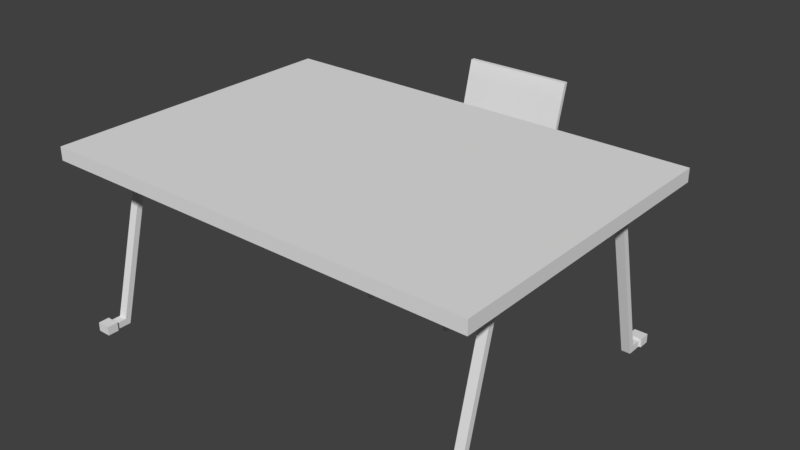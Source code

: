 # Source: chairs.blend  (saved by Blender 2.79.0; exported with 4.5.12 LTS)
import bpy
from mathutils import Matrix  # noqa: F401  (used for matrix-valued properties, if any)

bpy.ops.wm.read_factory_settings(use_empty=True)
scene = bpy.context.scene
scene.name = 'Scene'

# ---- collections
col_collection_1 = bpy.data.collections.new('Collection 1'); scene.collection.children.link(col_collection_1)

# ---- world
world_world = bpy.data.worlds.new('World'); scene.world = world_world
world_world.color = (0.05088, 0.05088, 0.05088)
world_world.use_sun_shadow = False
world_world.sun_shadow_jitter_overblur = 0.0
world_world.cycles.sampling_method = 'MANUAL'

# ---- meshes
me_cube_002 = bpy.data.meshes.new('Cube.002')
me_cube_002.from_pydata([(-0.25, 0.38, 0.4), (-0.25, 0.41, 0.48), (-0.25, 0.91, 0.48), (-0.25, 1.02, 0.9), (-0.25, 1.0, 0.9), (-0.25, 0.9, 0.5), (-0.25, 0.36, 0.4), (-0.25, 0.4, 0.5), (0.25, 0.38, 0.4), (0.25, 0.41, 0.48), (0.25, 0.91, 0.48), (0.25, 1.02, 0.9), (0.25, 1.0, 0.9), (0.25, 0.9, 0.5), (0.25, 0.36, 0.4), (0.25, 0.4, 0.5), (0.22, 0.41, 0.48), (0.22, 0.23, 0.02), (0.22, 0.25, 0.02), (0.22, 0.42, 0.46), (0.22, 0.91, 0.48), (0.22, 0.9, 0.46), (0.22, 1.08, 0.02), (0.22, 1.06, 0.02), (0.17, 0.92, 0.46), (0.17, 0.9, 0.46), (0.17, 1.02, 0.84), (0.17, 1.01, 0.86), (0.17, 1.08, 0.02), (0.17, 1.06, 0.02), (0.22, 1.08, -1.863e-08), (0.22, 1.06, -2.98e-08), (0.17, 1.08, -7.637e-08), (0.17, 1.06, -6.892e-08), (0.2, 1.08, 0.02), (0.2, 1.06, 0.02), (0.2, 1.08, -1.863e-08), (0.2, 1.06, -2.98e-08), (0.19, 1.08, 0.02), (0.19, 1.06, 0.02), (0.19, 1.08, -1.863e-08), (0.19, 1.06, -2.98e-08), (0.19, 0.92, 0.46), (0.19, 0.9, 0.46), (0.19, 1.02, 0.84), (0.19, 1.01, 0.86), (0.2, 0.91, 0.48), (0.2, 0.9, 0.46), (0.2, 0.41, 0.48), (0.2, 0.42, 0.46), (0.2, 0.23, 0.02), (0.2, 0.25, 0.02), (0.22, 0.23, -2.98e-08), (0.22, 0.25, -2.98e-08), (0.2, 0.23, 9.313e-09), (0.2, 0.25, 0.0), (-0.22, 0.41, 0.48), (-0.22, 0.23, 0.02), (-0.22, 0.25, 0.02), (-0.22, 0.42, 0.46), (-0.22, 0.91, 0.48), (-0.22, 0.9, 0.46), (-0.22, 1.08, 0.02), (-0.22, 1.06, 0.02), (-0.17, 0.92, 0.46), (-0.17, 0.9, 0.46), (-0.17, 1.02, 0.84), (-0.17, 1.01, 0.86), (-0.17, 1.08, 0.02), (-0.17, 1.06, 0.02), (-0.22, 1.08, -1.863e-08), (-0.22, 1.06, -2.98e-08), (-0.17, 1.08, -7.637e-08), (-0.17, 1.06, -6.892e-08), (-0.2, 1.08, 0.02), (-0.2, 1.06, 0.02), (-0.2, 1.08, -1.863e-08), (-0.2, 1.06, -2.98e-08), (-0.19, 1.08, 0.02), (-0.19, 1.06, 0.02), (-0.19, 1.08, -1.863e-08), (-0.19, 1.06, -2.98e-08), (-0.19, 0.92, 0.46), (-0.19, 0.9, 0.46), (-0.19, 1.02, 0.84), (-0.19, 1.01, 0.86), (-0.2, 0.91, 0.48), (-0.2, 0.9, 0.46), (-0.2, 0.41, 0.48), (-0.2, 0.42, 0.46), (-0.2, 0.23, 0.02), (-0.2, 0.25, 0.02), (-0.22, 0.23, -2.98e-08), (-0.22, 0.25, -2.98e-08), (-0.2, 0.23, 9.313e-09), (-0.2, 0.25, 0.0), (0.25, 0.38, 0.4), (0.25, 0.41, 0.48), (0.25, 0.91, 0.48), (0.25, 1.02, 0.9), (0.25, 1.0, 0.9), (0.25, 0.9, 0.5), (0.25, 0.36, 0.4), (0.25, 0.4, 0.5), (-0.25, 0.38, 0.4), (-0.25, 1.02, 0.9), (-0.25, 1.0, 0.9), (-0.25, 0.36, 0.4), (0.25, 0.38, 0.4), (0.25, 1.02, 0.9), (0.25, 1.0, 0.9), (0.25, 0.36, 0.4), (-0.25, 0.38, 0.4), (-0.25, 0.41, 0.48), (-0.25, 0.91, 0.48), (-0.25, 1.02, 0.9), (-0.25, 1.0, 0.9), (-0.25, 0.9, 0.5), (-0.25, 0.36, 0.4), (-0.25, 0.4, 0.5)], [], [(118, 119, 113, 112), (2, 10, 9, 1), (115, 114, 117, 116), (7, 15, 13, 5), (97, 98, 101, 103), (6, 14, 15, 7), (5, 13, 12, 4), (3, 11, 10, 2), (1, 9, 8, 0), (22, 23, 31, 30), (35, 39, 41, 37), (30, 36, 34, 22), (31, 37, 36, 30), (23, 21, 47, 35), (23, 35, 37, 31), (33, 41, 39, 29), (34, 38, 39, 35), (36, 40, 38, 34), (37, 41, 40, 36), (41, 33, 32, 40), (28, 38, 40, 32), (38, 42, 43, 39), (42, 44, 45, 43), (35, 47, 46, 34), (47, 49, 48, 46), (49, 51, 50, 48), (51, 55, 54, 50), (17, 52, 53, 18), (53, 52, 54, 55), (50, 54, 52, 17), (17, 16, 48, 50), (16, 20, 46, 48), (20, 22, 34, 46), (21, 19, 49, 47), (19, 18, 51, 49), (16, 17, 18, 19), (20, 16, 19, 21), (22, 20, 21, 23), (29, 28, 32, 33), (24, 28, 29, 25), (25, 27, 26, 24), (27, 45, 44, 26), (28, 24, 42, 38), (24, 26, 44, 42), (25, 29, 39, 43), (27, 25, 43, 45), (55, 51, 18, 53), (62, 70, 71, 63), (75, 77, 81, 79), (70, 62, 74, 76), (71, 70, 76, 77), (63, 75, 87, 61), (63, 71, 77, 75), (73, 69, 79, 81), (74, 75, 79, 78), (76, 74, 78, 80), (77, 76, 80, 81), (81, 80, 72, 73), (68, 72, 80, 78), (78, 79, 83, 82), (82, 83, 85, 84), (75, 74, 86, 87), (87, 86, 88, 89), (89, 88, 90, 91), (91, 90, 94, 95), (57, 58, 93, 92), (93, 95, 94, 92), (90, 57, 92, 94), (57, 90, 88, 56), (56, 88, 86, 60), (60, 86, 74, 62), (61, 87, 89, 59), (59, 89, 91, 58), (56, 59, 58, 57), (60, 61, 59, 56), (62, 63, 61, 60), (69, 73, 72, 68), (64, 65, 69, 68), (65, 64, 66, 67), (67, 66, 84, 85), (68, 78, 82, 64), (64, 82, 84, 66), (65, 83, 79, 69), (67, 85, 83, 65), (95, 93, 58, 91), (98, 99, 100, 101), (113, 119, 117, 114), (102, 96, 97, 103), (106, 110, 109, 105), (104, 108, 111, 107)])
_uv = me_cube_002.uv_layers.new(name='UVMap')
_uv.uv.foreach_set('vector', [0.1105, 0.02246, 0.2, 0.06705, 0.1966, 0.09389, 0.08707, 0.02857, 0.2869, 0.2399, 0.2869, 0.00625, 0.1158, 0.00625, 0.1158, 0.2399, 0.4343, 0.2082, 0.2845, 0.1262, 0.2879, 0.09937, 0.4547, 0.1952, 0.1099, 0.2399, 0.1099, 0.00625, 0.281, 0.00625, 0.281, 0.2399, 0.173, 0.1056, 0.2845, 0.1265, 0.2879, 0.1533, 0.1764, 0.1325, 0.02366, 0.2399, 0.02366, 0.00625, 0.1099, 0.00625, 0.1099, 0.2399, 0.281, 0.2399, 0.281, 0.00625, 0.4652, 0.00625, 0.4652, 0.2399, 0.4771, 0.2399, 0.4771, 0.00625, 0.2869, 0.00625, 0.2869, 0.2399, 0.1158, 0.2399, 0.1158, 0.00625, 0.03551, 0.00625, 0.03551, 0.2399, 0.9965, 0.1438, 0.5062, 0.1438, 0.5062, 0.135, 0.9965, 0.135, 0.5062, 0.1438, 0.5062, 0.1438, 0.5062, 0.135, 0.5062, 0.135, 0.9965, 0.135, 0.9965, 0.135, 0.9965, 0.1438, 0.9965, 0.1438, 0.5062, 0.135, 0.5062, 0.135, 0.9965, 0.135, 0.9965, 0.135, 0.5062, 0.1438, 0.5062, 0.1651, 0.5062, 0.1651, 0.5062, 0.1438, 0.5062, 0.1438, 0.5062, 0.1438, 0.5062, 0.135, 0.5062, 0.135, 0.5062, 0.135, 0.5062, 0.135, 0.5062, 0.1438, 0.5062, 0.1438, 0.9965, 0.1438, 0.9965, 0.1438, 0.5062, 0.1438, 0.5062, 0.1438, 0.9965, 0.135, 0.9965, 0.135, 0.9965, 0.1438, 0.9965, 0.1438, 0.5062, 0.135, 0.5062, 0.135, 0.9965, 0.135, 0.9965, 0.135, 0.5062, 0.135, 0.5062, 0.135, 0.9965, 0.135, 0.9965, 0.135, 0.9965, 0.1438, 0.9965, 0.1438, 0.9965, 0.135, 0.9965, 0.135, 0.9965, 0.1438, 0.9965, 0.1605, 0.5062, 0.1651, 0.5062, 0.1438, 0.9965, 0.1605, 0.9965, 0.1854, 0.5062, 0.1899, 0.5062, 0.1651, 0.5062, 0.1438, 0.5062, 0.1651, 0.9965, 0.1607, 0.9965, 0.1438, 0.5062, 0.1651, 0.5062, 0.2099, 0.9965, 0.2144, 0.9965, 0.1607, 0.5062, 0.2099, 0.5062, 0.2301, 0.9965, 0.2301, 0.9965, 0.2144, 0.5062, 0.2301, 0.5062, 0.2389, 0.9965, 0.2389, 0.9965, 0.2301, 0.9965, 0.2301, 0.9965, 0.2389, 0.5062, 0.2389, 0.5062, 0.2301, 0.5062, 0.2389, 0.9965, 0.2389, 0.9965, 0.2389, 0.5062, 0.2389, 0.9965, 0.2301, 0.9965, 0.2389, 0.9965, 0.2389, 0.9965, 0.2301, 0.9965, 0.2301, 0.9965, 0.2144, 0.9965, 0.2144, 0.9965, 0.2301, 0.9965, 0.2144, 0.9965, 0.1607, 0.9965, 0.1607, 0.9965, 0.2144, 0.9965, 0.1607, 0.9965, 0.1438, 0.9965, 0.1438, 0.9965, 0.1607, 0.5062, 0.1651, 0.5062, 0.2099, 0.5062, 0.2099, 0.5062, 0.1651, 0.5062, 0.2099, 0.5062, 0.2301, 0.5062, 0.2301, 0.5062, 0.2099, 0.9965, 0.2144, 0.9965, 0.2301, 0.5062, 0.2301, 0.5062, 0.2099, 0.9965, 0.1607, 0.9965, 0.2144, 0.5062, 0.2099, 0.5062, 0.1651, 0.9965, 0.1438, 0.9965, 0.1607, 0.5062, 0.1651, 0.5062, 0.1438, 0.5062, 0.1438, 0.9965, 0.1438, 0.9965, 0.135, 0.5062, 0.135, 0.9965, 0.1605, 0.9965, 0.1438, 0.5062, 0.1438, 0.5062, 0.1651, 0.5062, 0.1651, 0.5062, 0.1899, 0.9965, 0.1854, 0.9965, 0.1605, 0.5062, 0.1899, 0.5062, 0.1899, 0.9965, 0.1854, 0.9965, 0.1854, 0.9965, 0.1438, 0.9965, 0.1605, 0.9965, 0.1605, 0.9965, 0.1438, 0.9965, 0.1605, 0.9965, 0.1854, 0.9965, 0.1854, 0.9965, 0.1605, 0.5062, 0.1651, 0.5062, 0.1438, 0.5062, 0.1438, 0.5062, 0.1651, 0.5062, 0.1899, 0.5062, 0.1651, 0.5062, 0.1651, 0.5062, 0.1899, 0.5062, 0.2389, 0.5062, 0.2301, 0.5062, 0.2301, 0.5062, 0.2389, 0.9965, 0.1438, 0.9965, 0.135, 0.5062, 0.135, 0.5062, 0.1438, 0.5062, 0.1438, 0.5062, 0.135, 0.5062, 0.135, 0.5062, 0.1438, 0.9965, 0.135, 0.9965, 0.1438, 0.9965, 0.1438, 0.9965, 0.135, 0.5062, 0.135, 0.9965, 0.135, 0.9965, 0.135, 0.5062, 0.135, 0.5062, 0.1438, 0.5062, 0.1438, 0.5062, 0.1651, 0.5062, 0.1651, 0.5062, 0.1438, 0.5062, 0.135, 0.5062, 0.135, 0.5062, 0.1438, 0.5062, 0.135, 0.5062, 0.1438, 0.5062, 0.1438, 0.5062, 0.135, 0.9965, 0.1438, 0.5062, 0.1438, 0.5062, 0.1438, 0.9965, 0.1438, 0.9965, 0.135, 0.9965, 0.1438, 0.9965, 0.1438, 0.9965, 0.135, 0.5062, 0.135, 0.9965, 0.135, 0.9965, 0.135, 0.5062, 0.135, 0.5062, 0.135, 0.9965, 0.135, 0.9965, 0.135, 0.5062, 0.135, 0.9965, 0.1438, 0.9965, 0.135, 0.9965, 0.135, 0.9965, 0.1438, 0.9965, 0.1438, 0.5062, 0.1438, 0.5062, 0.1651, 0.9965, 0.1605, 0.9965, 0.1605, 0.5062, 0.1651, 0.5062, 0.1899, 0.9965, 0.1854, 0.5062, 0.1438, 0.9965, 0.1438, 0.9965, 0.1607, 0.5062, 0.1651, 0.5062, 0.1651, 0.9965, 0.1607, 0.9965, 0.2144, 0.5062, 0.2099, 0.5062, 0.2099, 0.9965, 0.2144, 0.9965, 0.2301, 0.5062, 0.2301, 0.5062, 0.2301, 0.9965, 0.2301, 0.9965, 0.2389, 0.5062, 0.2389, 0.9965, 0.2301, 0.5062, 0.2301, 0.5062, 0.2389, 0.9965, 0.2389, 0.5062, 0.2389, 0.5062, 0.2389, 0.9965, 0.2389, 0.9965, 0.2389, 0.9965, 0.2301, 0.9965, 0.2301, 0.9965, 0.2389, 0.9965, 0.2389, 0.9965, 0.2301, 0.9965, 0.2301, 0.9965, 0.2144, 0.9965, 0.2144, 0.9965, 0.2144, 0.9965, 0.2144, 0.9965, 0.1607, 0.9965, 0.1607, 0.9965, 0.1607, 0.9965, 0.1607, 0.9965, 0.1438, 0.9965, 0.1438, 0.5062, 0.1651, 0.5062, 0.1651, 0.5062, 0.2099, 0.5062, 0.2099, 0.5062, 0.2099, 0.5062, 0.2099, 0.5062, 0.2301, 0.5062, 0.2301, 0.9965, 0.2144, 0.5062, 0.2099, 0.5062, 0.2301, 0.9965, 0.2301, 0.9965, 0.1607, 0.5062, 0.1651, 0.5062, 0.2099, 0.9965, 0.2144, 0.9965, 0.1438, 0.5062, 0.1438, 0.5062, 0.1651, 0.9965, 0.1607, 0.5062, 0.1438, 0.5062, 0.135, 0.9965, 0.135, 0.9965, 0.1438, 0.9965, 0.1605, 0.5062, 0.1651, 0.5062, 0.1438, 0.9965, 0.1438, 0.5062, 0.1651, 0.9965, 0.1605, 0.9965, 0.1854, 0.5062, 0.1899, 0.5062, 0.1899, 0.9965, 0.1854, 0.9965, 0.1854, 0.5062, 0.1899, 0.9965, 0.1438, 0.9965, 0.1438, 0.9965, 0.1605, 0.9965, 0.1605, 0.9965, 0.1605, 0.9965, 0.1605, 0.9965, 0.1854, 0.9965, 0.1854, 0.5062, 0.1651, 0.5062, 0.1651, 0.5062, 0.1438, 0.5062, 0.1438, 0.5062, 0.1899, 0.5062, 0.1899, 0.5062, 0.1651, 0.5062, 0.1651, 0.5062, 0.2389, 0.5062, 0.2389, 0.5062, 0.2301, 0.5062, 0.2301, 0.2845, 0.1265, 0.4368, 0.2214, 0.4167, 0.2348, 0.2879, 0.1533, 0.1966, 0.09389, 0.2, 0.06705, 0.2879, 0.09937, 0.2845, 0.1262, 0.06902, 0.05864, 0.08915, 0.04522, 0.173, 0.1056, 0.1764, 0.1325, 0.06622, 0.2022, 0.4416, 0.2022, 0.4416, 0.2172, 0.06622, 0.2172, 0.06622, 0.2173, 0.4416, 0.2173, 0.4416, 0.2323, 0.06622, 0.2323])
me_cube_002.use_remesh_preserve_volume = False
me_cube_002.use_remesh_preserve_attributes = False
me_cube_002.use_mirror_vertex_groups = False
me_cube_002.update()
me_cube_001 = bpy.data.meshes.new('Cube.001')
me_cube_001.from_pydata([(1.0, 0.7, 0.82), (0.9, -0.4, 0.8), (0.9, -0.6, 0.03), (0.9, -0.65, 0.03), (0.9, -0.65, 2.235e-08), (0.9, -0.58, 2.235e-08), (0.9, -0.38, 0.77), (0.9, 0.38, 0.77), (0.9, 0.58, -3.725e-08), (0.9, 0.65, -3.725e-08), (0.9, 0.65, 0.03), (0.9, 0.6, 0.03), (0.9, 0.4, 0.8), (0.86, -0.4, 0.8), (0.86, -0.6, 0.03), (0.86, -0.65, 0.03), (0.86, -0.65, 2.235e-08), (0.86, -0.58, 2.235e-08), (0.86, -0.38, 0.77), (0.86, 0.38, 0.77), (0.86, 0.58, -3.725e-08), (0.86, 0.65, -3.725e-08), (0.86, 0.65, 0.03), (0.86, 0.6, 0.03), (0.86, 0.4, 0.8), (0.85, -0.65, 0.0), (0.85, -0.65, 0.04), (0.91, -0.65, 0.0), (0.91, -0.65, 0.04), (0.86, -0.65, 2.235e-08), (0.86, -0.65, 0.03), (0.9, -0.65, 2.235e-08), (0.9, -0.65, 0.03), (-0.98, 0.68, 0.76), (-0.91, -0.7, 0.0), (-0.91, -0.7, 0.04), (-0.85, -0.7, 0.0), (-0.85, -0.7, 0.04), (-0.91, 0.7, 0.04), (-0.91, 0.7, 0.0), (-0.85, 0.7, 0.04), (-0.85, 0.7, 0.0), (-0.86, 0.65, -3.725e-08), (-0.86, 0.65, 0.03), (-0.9, 0.65, -3.725e-08), (-0.9, 0.65, 0.03), (-0.85, 0.65, 0.0), (-0.85, 0.65, 0.04), (-0.91, 0.65, 0.0), (-0.91, 0.65, 0.04), (-0.86, -0.65, 0.03), (-0.86, -0.65, 2.235e-08), (-0.9, -0.65, 0.03), (-0.9, -0.65, 2.235e-08), (-0.85, -0.65, 0.04), (-0.85, -0.65, 0.0), (-0.91, -0.65, 0.04), (-0.91, -0.65, 0.0), (0.85, 0.65, 0.04), (0.85, 0.65, 0.0), (0.91, 0.65, 0.04), (0.91, 0.65, 0.0), (0.86, 0.65, 0.03), (0.86, 0.65, -3.725e-08), (0.9, 0.65, 0.03), (0.9, 0.65, -3.725e-08), (-0.9, 0.4, 0.8), (-0.9, 0.6, 0.03), (-0.9, 0.65, 0.03), (-0.9, 0.65, -3.725e-08), (-0.9, 0.58, -3.725e-08), (-0.9, 0.38, 0.77), (-0.9, -0.38, 0.77), (-0.9, -0.58, 2.235e-08), (-1.0, -0.7, 0.82), (-0.98, 0.68, 0.8), (-0.98, -0.68, 0.8), (0.98, -0.68, 0.8), (1.0, -0.7, 0.82), (-1.0, -0.7, 0.76), (-0.98, -0.68, 0.76), (0.98, -0.68, 0.76), (0.98, 0.68, 0.76), (1.0, -0.7, 0.76), (-1.0, 0.7, 0.82), (-1.0, 0.7, 0.76), (1.0, 0.7, 0.76), (0.98, 0.68, 0.8), (-0.9, -0.65, 2.235e-08), (-0.9, -0.65, 0.03), (-0.9, -0.6, 0.03), (-0.9, -0.4, 0.8), (-0.86, 0.4, 0.8), (-0.86, 0.6, 0.03), (-0.86, 0.65, 0.03), (-0.86, 0.65, -3.725e-08), (-0.86, 0.58, -3.725e-08), (-0.86, 0.38, 0.77), (-0.86, -0.38, 0.77), (-0.86, -0.58, 2.235e-08), (-0.86, -0.65, 2.235e-08), (-0.86, -0.65, 0.03), (-0.86, -0.6, 0.03), (-0.86, -0.4, 0.8), (0.91, 0.7, 0.0), (0.91, 0.7, 0.04), (0.85, 0.7, 0.0), (0.85, 0.7, 0.04), (0.91, -0.7, 0.04), (0.91, -0.7, 0.0), (0.85, -0.7, 0.04), (0.85, -0.7, 0.0)], [], [(80, 33, 75, 76), (33, 82, 87, 75), (82, 33, 85, 86), (80, 81, 83, 79), (33, 80, 79, 85), (75, 87, 77, 76), (9, 10, 11, 8), (12, 7, 8, 11), (7, 12, 1, 6), (1, 2, 5, 6), (3, 4, 5, 2), (21, 20, 23, 22), (24, 23, 20, 19), (19, 18, 13, 24), (13, 18, 17, 14), (15, 14, 17, 16), (10, 22, 23, 11), (7, 19, 20, 8), (11, 23, 24, 12), (1, 13, 14, 2), (32, 28, 27, 31), (36, 34, 53, 51), (5, 17, 18, 6), (2, 14, 15, 3), (6, 18, 19, 7), (28, 108, 109, 27), (25, 111, 110, 26), (26, 110, 108, 28), (108, 110, 111, 109), (30, 26, 28, 32), (29, 25, 26, 30), (55, 36, 51), (85, 84, 0, 86), (82, 81, 77, 87), (81, 82, 86, 83), (81, 80, 76, 77), (83, 78, 74, 79), (79, 74, 84, 85), (86, 0, 78, 83), (57, 53, 34), (41, 42, 44, 39), (46, 42, 41), (48, 39, 44), (99, 100, 88, 73), (95, 96, 70, 69), (42, 46, 47, 43), (47, 40, 38, 49), (45, 49, 48, 44), (43, 47, 49, 45), (41, 39, 38, 40), (46, 41, 40, 47), (49, 38, 39, 48), (53, 57, 56, 52), (52, 56, 54, 50), (37, 35, 34, 36), (56, 35, 37, 54), (58, 107, 106, 59), (57, 34, 35, 56), (61, 104, 105, 60), (104, 106, 107, 105), (64, 60, 58, 62), (62, 58, 59, 63), (60, 105, 107, 58), (65, 61, 60, 64), (54, 37, 36, 55), (98, 72, 71, 97), (102, 90, 89, 101), (99, 73, 72, 98), (50, 54, 55, 51), (103, 91, 90, 102), (0, 84, 74, 78), (93, 67, 66, 92), (97, 71, 70, 96), (94, 68, 67, 93), (89, 90, 73, 88), (91, 72, 73, 90), (71, 72, 91, 66), (66, 67, 70, 71), (69, 70, 67, 68), (101, 100, 99, 102), (103, 102, 99, 98), (97, 92, 103, 98), (92, 97, 96, 93), (95, 94, 93, 96), (9, 8, 20, 21), (5, 4, 16, 17), (59, 106, 63), (61, 65, 104), (104, 65, 63, 106), (25, 29, 111), (27, 109, 31), (109, 111, 29, 31)])
_uv = me_cube_001.uv_layers.new(name='UVMap')
_uv.uv.foreach_set('vector', [0.874, 0.3272, 0.9384, 0.9407, 0.9143, 0.9234, 0.8576, 0.3479, 0.9384, 0.9407, 0.1259, 0.9407, 0.1422, 0.9199, 0.9143, 0.9234, 0.9961, 0.9961, 0.003906, 0.9961, 0.01953, 0.9766, 0.9766, 0.9785, 0.003906, 0.2539, 0.9961, 0.2539, 0.9805, 0.2734, 0.02344, 0.2715, 0.003906, 0.9961, 0.003906, 0.2539, 0.02344, 0.2715, 0.01953, 0.9766, 0.9143, 0.9234, 0.1422, 0.9199, 0.08556, 0.3444, 0.8576, 0.3479, 0.5712, 0.1304, 0.9938, 0.1304, 0.9938, 0.1369, 0.5712, 0.1395, 0.9938, 0.1664, 0.5712, 0.169, 0.5712, 0.1395, 0.9938, 0.1369, 0.5712, 0.169, 0.9938, 0.1664, 0.9938, 0.2028, 0.5712, 0.2002, 0.9938, 0.2028, 0.9938, 0.2376, 0.5712, 0.235, 0.5712, 0.2002, 0.9938, 0.2441, 0.5712, 0.2441, 0.5712, 0.235, 0.9938, 0.2376, 0.5712, 0.1304, 0.5712, 0.1395, 0.9938, 0.1369, 0.9938, 0.1304, 0.9938, 0.1664, 0.9938, 0.1369, 0.5712, 0.1395, 0.5712, 0.169, 0.5712, 0.169, 0.5712, 0.2002, 0.9938, 0.2028, 0.9938, 0.1664, 0.9938, 0.2028, 0.5712, 0.2002, 0.5712, 0.235, 0.9938, 0.2376, 0.9938, 0.2441, 0.9938, 0.2376, 0.5712, 0.235, 0.5712, 0.2441, 0.9938, 0.1304, 0.9938, 0.1304, 0.9938, 0.1369, 0.9938, 0.1369, 0.5712, 0.169, 0.5712, 0.169, 0.5712, 0.1395, 0.5712, 0.1395, 0.9938, 0.1369, 0.9938, 0.1369, 0.9938, 0.1664, 0.9938, 0.1664, 0.9938, 0.2028, 0.9938, 0.2028, 0.9938, 0.2376, 0.9938, 0.2376, 0.5039, 0.1825, 0.5217, 0.1825, 0.5217, 0.2003, 0.5039, 0.2003, 0.5039, 0.1825, 0.5217, 0.1825, 0.5217, 0.2003, 0.5039, 0.2003, 0.5712, 0.235, 0.5712, 0.235, 0.5712, 0.2002, 0.5712, 0.2002, 0.9938, 0.2376, 0.9938, 0.2376, 0.9938, 0.2441, 0.9938, 0.2441, 0.5712, 0.2002, 0.5712, 0.2002, 0.5712, 0.169, 0.5712, 0.169, 0.5039, 0.1825, 0.5217, 0.1825, 0.5217, 0.2003, 0.5039, 0.2003, 0.5039, 0.1825, 0.5217, 0.1825, 0.5217, 0.2003, 0.5039, 0.2003, 0.5039, 0.1825, 0.5217, 0.1825, 0.5217, 0.2003, 0.5039, 0.2003, 0.5039, 0.1825, 0.5217, 0.1825, 0.5217, 0.2003, 0.5039, 0.2003, 0.5039, 0.1825, 0.5217, 0.1825, 0.5217, 0.2003, 0.5039, 0.2003, 0.5039, 0.1825, 0.5217, 0.1825, 0.5217, 0.2003, 0.5039, 0.2003, 0.5039, 0.1825, 0.5217, 0.1825, 0.5217, 0.2003, 0.01953, 0.9766, 0.05859, 0.9414, 0.9355, 0.9434, 0.9766, 0.9785, 0.1259, 0.9407, 0.06139, 0.3272, 0.08556, 0.3444, 0.1422, 0.9199, 0.9961, 0.2539, 0.9961, 0.9961, 0.9766, 0.9785, 0.9805, 0.2734, 0.06139, 0.3272, 0.874, 0.3272, 0.8576, 0.3479, 0.08556, 0.3444, 0.9805, 0.2734, 0.9414, 0.3086, 0.06445, 0.3086, 0.02344, 0.2715, 0.02344, 0.2715, 0.06445, 0.3086, 0.05859, 0.9414, 0.01953, 0.9766, 0.9766, 0.9785, 0.9355, 0.9434, 0.9414, 0.3086, 0.9805, 0.2734, 0.5039, 0.1825, 0.5217, 0.1825, 0.5217, 0.2003, 0.5039, 0.1825, 0.5217, 0.1825, 0.5217, 0.2003, 0.5039, 0.2003, 0.5039, 0.1825, 0.5217, 0.1825, 0.5217, 0.2003, 0.5039, 0.1825, 0.5217, 0.1825, 0.5217, 0.2003, 0.5712, 0.235, 0.5712, 0.2441, 0.5712, 0.2441, 0.5712, 0.235, 0.5712, 0.1304, 0.5712, 0.1395, 0.5712, 0.1395, 0.5712, 0.1304, 0.5039, 0.1825, 0.5217, 0.1825, 0.5217, 0.2003, 0.5039, 0.2003, 0.5039, 0.1825, 0.5217, 0.1825, 0.5217, 0.2003, 0.5039, 0.2003, 0.5039, 0.1825, 0.5217, 0.1825, 0.5217, 0.2003, 0.5039, 0.2003, 0.5039, 0.1825, 0.5217, 0.1825, 0.5217, 0.2003, 0.5039, 0.2003, 0.5039, 0.1825, 0.5217, 0.1825, 0.5217, 0.2003, 0.5039, 0.2003, 0.5039, 0.1825, 0.5217, 0.1825, 0.5217, 0.2003, 0.5039, 0.2003, 0.5039, 0.1825, 0.5217, 0.1825, 0.5217, 0.2003, 0.5039, 0.2003, 0.5039, 0.1825, 0.5217, 0.1825, 0.5217, 0.2003, 0.5039, 0.2003, 0.5039, 0.1825, 0.5217, 0.1825, 0.5217, 0.2003, 0.5039, 0.2003, 0.5039, 0.1825, 0.5217, 0.1825, 0.5217, 0.2003, 0.5039, 0.2003, 0.5039, 0.1825, 0.5217, 0.1825, 0.5217, 0.2003, 0.5039, 0.2003, 0.5039, 0.1825, 0.5217, 0.1825, 0.5217, 0.2003, 0.5039, 0.2003, 0.5039, 0.1825, 0.5217, 0.1825, 0.5217, 0.2003, 0.5039, 0.2003, 0.5039, 0.1825, 0.5217, 0.1825, 0.5217, 0.2003, 0.5039, 0.2003, 0.5039, 0.1825, 0.5217, 0.1825, 0.5217, 0.2003, 0.5039, 0.2003, 0.5039, 0.1825, 0.5217, 0.1825, 0.5217, 0.2003, 0.5039, 0.2003, 0.5039, 0.1825, 0.5217, 0.1825, 0.5217, 0.2003, 0.5039, 0.2003, 0.5039, 0.1825, 0.5217, 0.1825, 0.5217, 0.2003, 0.5039, 0.2003, 0.5039, 0.1825, 0.5217, 0.1825, 0.5217, 0.2003, 0.5039, 0.2003, 0.5039, 0.1825, 0.5217, 0.1825, 0.5217, 0.2003, 0.5039, 0.2003, 0.5712, 0.2002, 0.5712, 0.2002, 0.5712, 0.169, 0.5712, 0.169, 0.9938, 0.2376, 0.9938, 0.2376, 0.9938, 0.2441, 0.9938, 0.2441, 0.5712, 0.235, 0.5712, 0.235, 0.5712, 0.2002, 0.5712, 0.2002, 0.5039, 0.1825, 0.5217, 0.1825, 0.5217, 0.2003, 0.5039, 0.2003, 0.9938, 0.2028, 0.9938, 0.2028, 0.9938, 0.2376, 0.9938, 0.2376, 0.9355, 0.9434, 0.05859, 0.9414, 0.06445, 0.3086, 0.9414, 0.3086, 0.9938, 0.1369, 0.9938, 0.1369, 0.9938, 0.1664, 0.9938, 0.1664, 0.5712, 0.169, 0.5712, 0.169, 0.5712, 0.1395, 0.5712, 0.1395, 0.9938, 0.1304, 0.9938, 0.1304, 0.9938, 0.1369, 0.9938, 0.1369, 0.9938, 0.2441, 0.9938, 0.2376, 0.5712, 0.235, 0.5712, 0.2441, 0.9938, 0.2028, 0.5712, 0.2002, 0.5712, 0.235, 0.9938, 0.2376, 0.5712, 0.169, 0.5712, 0.2002, 0.9938, 0.2028, 0.9938, 0.1664, 0.9938, 0.1664, 0.9938, 0.1369, 0.5712, 0.1395, 0.5712, 0.169, 0.5712, 0.1304, 0.5712, 0.1395, 0.9938, 0.1369, 0.9938, 0.1304, 0.9938, 0.2441, 0.5712, 0.2441, 0.5712, 0.235, 0.9938, 0.2376, 0.9938, 0.2028, 0.9938, 0.2376, 0.5712, 0.235, 0.5712, 0.2002, 0.5712, 0.169, 0.9938, 0.1664, 0.9938, 0.2028, 0.5712, 0.2002, 0.9938, 0.1664, 0.5712, 0.169, 0.5712, 0.1395, 0.9938, 0.1369, 0.5712, 0.1304, 0.9938, 0.1304, 0.9938, 0.1369, 0.5712, 0.1395, 0.5712, 0.1304, 0.5712, 0.1395, 0.5712, 0.1395, 0.5712, 0.1304, 0.5712, 0.235, 0.5712, 0.2441, 0.5712, 0.2441, 0.5712, 0.235, 0.5039, 0.1825, 0.5217, 0.1825, 0.5217, 0.2003, 0.5039, 0.1825, 0.5217, 0.1825, 0.5217, 0.2003, 0.5039, 0.1825, 0.5217, 0.1825, 0.5217, 0.2003, 0.5039, 0.2003, 0.5039, 0.1825, 0.5217, 0.1825, 0.5217, 0.2003, 0.5039, 0.1825, 0.5217, 0.1825, 0.5217, 0.2003, 0.5039, 0.1825, 0.5217, 0.1825, 0.5217, 0.2003, 0.5039, 0.2003])
me_cube_001.use_remesh_preserve_volume = False
me_cube_001.use_remesh_preserve_attributes = False
me_cube_001.use_mirror_vertex_groups = False
me_cube_001.update()

# ---- objects
ob_cube = bpy.data.objects.new('Cube', me_cube_002)
ob_cube_001 = bpy.data.objects.new('Cube.001', me_cube_001)

# ---- transforms, parenting, visibility, modifiers, constraints
ob_cube.location = (0.0, 0.0, 0.0)
ob_cube.scale = (10.0, 10.0, 10.0)
ob_cube.lineart.crease_threshold = 0.0
ob_cube_001.location = (0.0, 0.0, 0.0)
ob_cube_001.scale = (10.0, 10.0, 10.0)
ob_cube_001.lineart.crease_threshold = 0.0

# ---- collection membership
col_collection_1.objects.link(ob_cube)
col_collection_1.objects.link(ob_cube_001)

# ---- scene / render settings (as saved in the file)
scene.frame_start = 1; scene.frame_end = 250; scene.frame_set(1)
scene.render.engine = 'BLENDER_EEVEE_NEXT'
scene.render.resolution_percentage = 50
scene.render.dither_intensity = 0.0
scene.cycles.use_denoising = False
scene.cycles.samples = 128
scene.cycles.sampling_pattern = 'TABULATED_SOBOL'
scene.cycles.use_adaptive_sampling = False
scene.cycles.use_light_tree = False
scene.cycles.blur_glossy = 0.0
scene.cycles.sample_clamp_indirect = 0.0
scene.view_settings.view_transform = 'Standard'
bpy.context.view_layer.update()

# ---- added for rendering (the .blend has no active camera and no usable light): camera, sun
cam_auto = bpy.data.cameras.new('AutoCamera')
cam_auto.lens = 50.0
cam_auto.sensor_width = 36.0
cam_auto.clip_end = 1000.0
ob_auto_camera = bpy.data.objects.new('AutoCamera', cam_auto)
scene.collection.objects.link(ob_auto_camera)
ob_auto_camera.location = (26.134, -29.4607, 25.4072)
ob_auto_camera.rotation_euler = (1.09748, -7.21219e-08, 0.694738)
scene.camera = ob_auto_camera
light_auto_sun = bpy.data.lights.new('AutoSun', 'SUN')
light_auto_sun.energy = 3.0
light_auto_sun.angle = 0.0523599
ob_auto_sun = bpy.data.objects.new('AutoSun', light_auto_sun)
scene.collection.objects.link(ob_auto_sun)
ob_auto_sun.rotation_euler = (0.872665, 0.174533, 0.523599)
bpy.context.view_layer.update()
